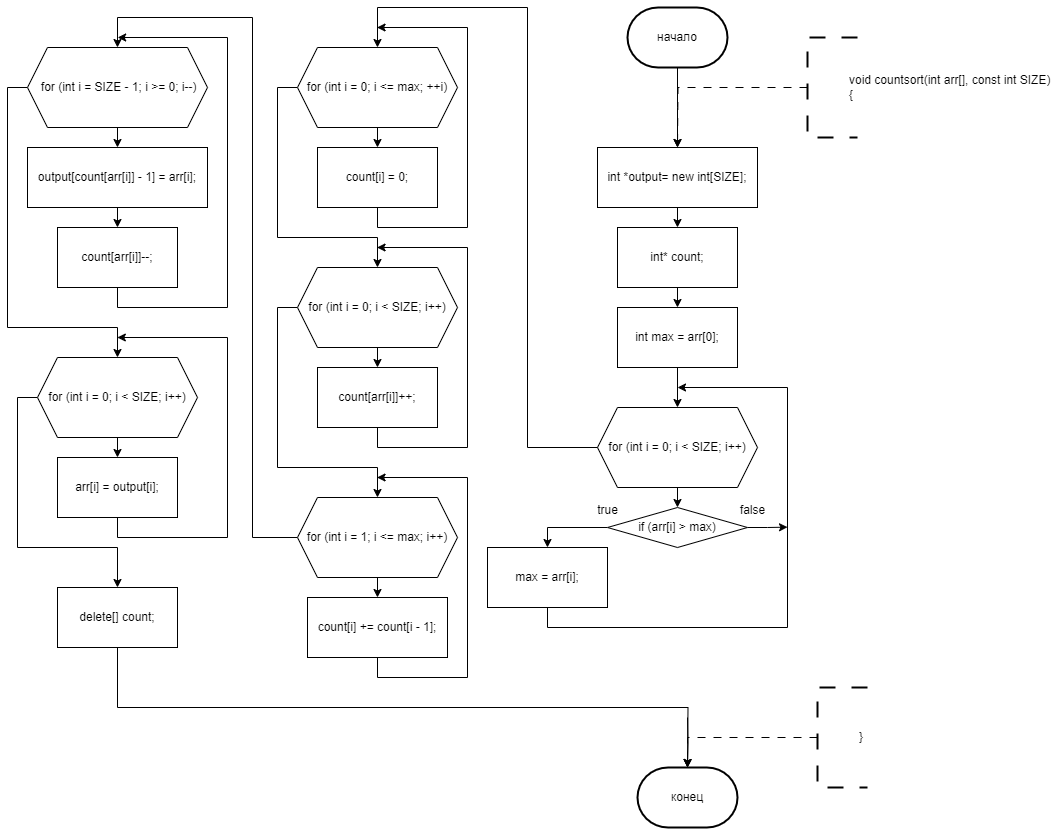

The diagram above was exported from draw.io. Its source (the exported page's mxGraphModel, read from the mxfile embedded in the PNG):
<mxGraphModel dx="1945" dy="1257" grid="1" gridSize="10" guides="1" tooltips="1" connect="1" arrows="1" fold="1" page="1" pageScale="1" pageWidth="827" pageHeight="1169" math="0" shadow="0">
  <root>
    <mxCell id="0" />
    <mxCell id="1" parent="0" />
    <mxCell id="NoTfI0mhbps9817KM9Cf-117" style="edgeStyle=orthogonalEdgeStyle;rounded=0;orthogonalLoop=1;jettySize=auto;html=1;exitX=0.5;exitY=1;exitDx=0;exitDy=0;exitPerimeter=0;entryX=0.5;entryY=0;entryDx=0;entryDy=0;" parent="1" source="NoTfI0mhbps9817KM9Cf-113" edge="1">
      <mxGeometry relative="1" as="geometry">
        <mxPoint x="270" y="160" as="targetPoint" />
      </mxGeometry>
    </mxCell>
    <mxCell id="NoTfI0mhbps9817KM9Cf-113" value="начало" style="strokeWidth=2;html=1;shape=mxgraph.flowchart.terminator;whiteSpace=wrap;" parent="1" vertex="1">
      <mxGeometry x="220" y="20" width="100" height="60" as="geometry" />
    </mxCell>
    <mxCell id="NoTfI0mhbps9817KM9Cf-123" style="edgeStyle=orthogonalEdgeStyle;rounded=0;orthogonalLoop=1;jettySize=auto;html=1;exitX=0;exitY=0.5;exitDx=0;exitDy=0;exitPerimeter=0;dashed=1;dashPattern=8 8;entryX=0.5;entryY=0;entryDx=0;entryDy=0;" parent="1" source="NoTfI0mhbps9817KM9Cf-122" edge="1">
      <mxGeometry relative="1" as="geometry">
        <mxPoint x="270" y="160" as="targetPoint" />
      </mxGeometry>
    </mxCell>
    <mxCell id="NoTfI0mhbps9817KM9Cf-122" value="&lt;blockquote style=&quot;margin: 0 0 0 40px; border: none; padding: 0px;&quot;&gt;&lt;div&gt;void countsort(int arr[], const int SIZE)&lt;/div&gt;&lt;div&gt;{&lt;/div&gt;&lt;/blockquote&gt;" style="strokeWidth=2;html=1;shape=mxgraph.flowchart.annotation_1;align=left;pointerEvents=1;dashed=1;dashPattern=8 8;" parent="1" vertex="1">
      <mxGeometry x="400" y="50" width="50" height="100" as="geometry" />
    </mxCell>
    <mxCell id="NoTfI0mhbps9817KM9Cf-270" value="конец" style="strokeWidth=2;html=1;shape=mxgraph.flowchart.terminator;whiteSpace=wrap;" parent="1" vertex="1">
      <mxGeometry x="230" y="780" width="100" height="60" as="geometry" />
    </mxCell>
    <mxCell id="NoTfI0mhbps9817KM9Cf-271" style="edgeStyle=orthogonalEdgeStyle;rounded=0;orthogonalLoop=1;jettySize=auto;html=1;exitX=0.5;exitY=1;exitDx=0;exitDy=0;entryX=0.5;entryY=0;entryDx=0;entryDy=0;entryPerimeter=0;" parent="1" target="NoTfI0mhbps9817KM9Cf-270" edge="1">
      <mxGeometry relative="1" as="geometry">
        <mxPoint x="280" y="730" as="sourcePoint" />
      </mxGeometry>
    </mxCell>
    <mxCell id="NoTfI0mhbps9817KM9Cf-272" style="edgeStyle=orthogonalEdgeStyle;rounded=0;orthogonalLoop=1;jettySize=auto;html=1;exitX=0;exitY=0.5;exitDx=0;exitDy=0;exitPerimeter=0;dashed=1;dashPattern=8 8;entryX=0.5;entryY=0;entryDx=0;entryDy=0;" parent="1" source="NoTfI0mhbps9817KM9Cf-273" edge="1">
      <mxGeometry relative="1" as="geometry">
        <mxPoint x="280" y="780" as="targetPoint" />
        <Array as="points">
          <mxPoint x="410" y="750" />
          <mxPoint x="280" y="750" />
        </Array>
      </mxGeometry>
    </mxCell>
    <mxCell id="NoTfI0mhbps9817KM9Cf-273" value="&lt;blockquote style=&quot;margin: 0 0 0 40px; border: none; padding: 0px;&quot;&gt;}&lt;/blockquote&gt;" style="strokeWidth=2;html=1;shape=mxgraph.flowchart.annotation_1;align=left;pointerEvents=1;dashed=1;dashPattern=8 8;" parent="1" vertex="1">
      <mxGeometry x="410" y="700" width="50" height="100" as="geometry" />
    </mxCell>
    <mxCell id="-Kc3PhumVPWG2Q7VvMH2-134" style="edgeStyle=orthogonalEdgeStyle;rounded=0;orthogonalLoop=1;jettySize=auto;html=1;exitX=1;exitY=0.5;exitDx=0;exitDy=0;entryX=0.5;entryY=0;entryDx=0;entryDy=0;" edge="1" parent="1" target="-Kc3PhumVPWG2Q7VvMH2-133">
      <mxGeometry relative="1" as="geometry">
        <mxPoint x="350" y="560" as="sourcePoint" />
        <Array as="points">
          <mxPoint x="410" y="560" />
          <mxPoint x="410" y="220" />
          <mxPoint x="600" y="220" />
        </Array>
      </mxGeometry>
    </mxCell>
    <mxCell id="-Kc3PhumVPWG2Q7VvMH2-168" style="edgeStyle=orthogonalEdgeStyle;rounded=0;orthogonalLoop=1;jettySize=auto;html=1;exitX=0.5;exitY=1;exitDx=0;exitDy=0;entryX=0.5;entryY=0;entryDx=0;entryDy=0;" edge="1" parent="1" source="-Kc3PhumVPWG2Q7VvMH2-166" target="-Kc3PhumVPWG2Q7VvMH2-167">
      <mxGeometry relative="1" as="geometry" />
    </mxCell>
    <mxCell id="-Kc3PhumVPWG2Q7VvMH2-166" value="int *output= new int[SIZE];" style="rounded=0;whiteSpace=wrap;html=1;" vertex="1" parent="1">
      <mxGeometry x="190" y="160" width="160" height="60" as="geometry" />
    </mxCell>
    <mxCell id="-Kc3PhumVPWG2Q7VvMH2-170" style="edgeStyle=orthogonalEdgeStyle;rounded=0;orthogonalLoop=1;jettySize=auto;html=1;exitX=0.5;exitY=1;exitDx=0;exitDy=0;entryX=0.5;entryY=0;entryDx=0;entryDy=0;" edge="1" parent="1" source="-Kc3PhumVPWG2Q7VvMH2-167" target="-Kc3PhumVPWG2Q7VvMH2-169">
      <mxGeometry relative="1" as="geometry" />
    </mxCell>
    <mxCell id="-Kc3PhumVPWG2Q7VvMH2-167" value="int* count;" style="rounded=0;whiteSpace=wrap;html=1;" vertex="1" parent="1">
      <mxGeometry x="210" y="240" width="120" height="60" as="geometry" />
    </mxCell>
    <mxCell id="-Kc3PhumVPWG2Q7VvMH2-172" style="edgeStyle=orthogonalEdgeStyle;rounded=0;orthogonalLoop=1;jettySize=auto;html=1;exitX=0.5;exitY=1;exitDx=0;exitDy=0;entryX=0.5;entryY=0;entryDx=0;entryDy=0;" edge="1" parent="1" source="-Kc3PhumVPWG2Q7VvMH2-169" target="-Kc3PhumVPWG2Q7VvMH2-171">
      <mxGeometry relative="1" as="geometry" />
    </mxCell>
    <mxCell id="-Kc3PhumVPWG2Q7VvMH2-169" value="int max = arr[0];" style="rounded=0;whiteSpace=wrap;html=1;" vertex="1" parent="1">
      <mxGeometry x="210" y="320" width="120" height="60" as="geometry" />
    </mxCell>
    <mxCell id="-Kc3PhumVPWG2Q7VvMH2-174" style="edgeStyle=orthogonalEdgeStyle;rounded=0;orthogonalLoop=1;jettySize=auto;html=1;exitX=0.5;exitY=1;exitDx=0;exitDy=0;entryX=0.5;entryY=0;entryDx=0;entryDy=0;" edge="1" parent="1" source="-Kc3PhumVPWG2Q7VvMH2-171" target="-Kc3PhumVPWG2Q7VvMH2-173">
      <mxGeometry relative="1" as="geometry" />
    </mxCell>
    <mxCell id="-Kc3PhumVPWG2Q7VvMH2-171" value="for (int i = 0; i &lt; SIZE; i++)" style="shape=hexagon;perimeter=hexagonPerimeter2;whiteSpace=wrap;html=1;fixedSize=1;" vertex="1" parent="1">
      <mxGeometry x="190" y="420" width="160" height="80" as="geometry" />
    </mxCell>
    <mxCell id="-Kc3PhumVPWG2Q7VvMH2-176" style="edgeStyle=orthogonalEdgeStyle;rounded=0;orthogonalLoop=1;jettySize=auto;html=1;exitX=0;exitY=0.5;exitDx=0;exitDy=0;entryX=0.5;entryY=0;entryDx=0;entryDy=0;" edge="1" parent="1" source="-Kc3PhumVPWG2Q7VvMH2-173" target="-Kc3PhumVPWG2Q7VvMH2-175">
      <mxGeometry relative="1" as="geometry" />
    </mxCell>
    <mxCell id="-Kc3PhumVPWG2Q7VvMH2-184" style="edgeStyle=orthogonalEdgeStyle;rounded=0;orthogonalLoop=1;jettySize=auto;html=1;exitX=1;exitY=0.5;exitDx=0;exitDy=0;" edge="1" parent="1" source="-Kc3PhumVPWG2Q7VvMH2-173">
      <mxGeometry relative="1" as="geometry">
        <mxPoint x="379.9999999999999" y="539.6521739130435" as="targetPoint" />
      </mxGeometry>
    </mxCell>
    <mxCell id="-Kc3PhumVPWG2Q7VvMH2-173" value="if (arr[i] &gt; max)" style="rhombus;whiteSpace=wrap;html=1;" vertex="1" parent="1">
      <mxGeometry x="200" y="520" width="140" height="40" as="geometry" />
    </mxCell>
    <mxCell id="-Kc3PhumVPWG2Q7VvMH2-183" style="edgeStyle=orthogonalEdgeStyle;rounded=0;orthogonalLoop=1;jettySize=auto;html=1;exitX=0.5;exitY=1;exitDx=0;exitDy=0;" edge="1" parent="1" source="-Kc3PhumVPWG2Q7VvMH2-175">
      <mxGeometry relative="1" as="geometry">
        <mxPoint x="270" y="400" as="targetPoint" />
        <Array as="points">
          <mxPoint x="140" y="640" />
          <mxPoint x="380" y="640" />
          <mxPoint x="380" y="400" />
        </Array>
      </mxGeometry>
    </mxCell>
    <mxCell id="-Kc3PhumVPWG2Q7VvMH2-175" value="max = arr[i];" style="rounded=0;whiteSpace=wrap;html=1;" vertex="1" parent="1">
      <mxGeometry x="80" y="560" width="120" height="60" as="geometry" />
    </mxCell>
    <mxCell id="-Kc3PhumVPWG2Q7VvMH2-177" value="true" style="text;html=1;align=center;verticalAlign=middle;resizable=0;points=[];autosize=1;strokeColor=none;fillColor=none;" vertex="1" parent="1">
      <mxGeometry x="180" y="508" width="40" height="30" as="geometry" />
    </mxCell>
    <mxCell id="-Kc3PhumVPWG2Q7VvMH2-182" value="false" style="text;html=1;align=center;verticalAlign=middle;resizable=0;points=[];autosize=1;strokeColor=none;fillColor=none;" vertex="1" parent="1">
      <mxGeometry x="320" y="508" width="50" height="30" as="geometry" />
    </mxCell>
    <mxCell id="-Kc3PhumVPWG2Q7VvMH2-188" style="edgeStyle=orthogonalEdgeStyle;rounded=0;orthogonalLoop=1;jettySize=auto;html=1;exitX=0.5;exitY=1;exitDx=0;exitDy=0;entryX=0.5;entryY=0;entryDx=0;entryDy=0;" edge="1" parent="1" source="-Kc3PhumVPWG2Q7VvMH2-185">
      <mxGeometry relative="1" as="geometry">
        <mxPoint x="-30" y="160" as="targetPoint" />
      </mxGeometry>
    </mxCell>
    <mxCell id="-Kc3PhumVPWG2Q7VvMH2-199" style="edgeStyle=orthogonalEdgeStyle;rounded=0;orthogonalLoop=1;jettySize=auto;html=1;exitX=0;exitY=0.5;exitDx=0;exitDy=0;entryX=0.5;entryY=0;entryDx=0;entryDy=0;" edge="1" parent="1" source="-Kc3PhumVPWG2Q7VvMH2-185" target="-Kc3PhumVPWG2Q7VvMH2-192">
      <mxGeometry relative="1" as="geometry">
        <Array as="points">
          <mxPoint x="-130" y="100" />
          <mxPoint x="-130" y="250" />
          <mxPoint x="-30" y="250" />
        </Array>
      </mxGeometry>
    </mxCell>
    <mxCell id="-Kc3PhumVPWG2Q7VvMH2-185" value="for (int i = 0; i &lt;= max; ++i)" style="shape=hexagon;perimeter=hexagonPerimeter2;whiteSpace=wrap;html=1;fixedSize=1;" vertex="1" parent="1">
      <mxGeometry x="-110" y="60" width="160" height="80" as="geometry" />
    </mxCell>
    <mxCell id="-Kc3PhumVPWG2Q7VvMH2-186" style="edgeStyle=orthogonalEdgeStyle;rounded=0;orthogonalLoop=1;jettySize=auto;html=1;exitX=0;exitY=0.5;exitDx=0;exitDy=0;entryX=0.5;entryY=0;entryDx=0;entryDy=0;" edge="1" parent="1" source="-Kc3PhumVPWG2Q7VvMH2-171" target="-Kc3PhumVPWG2Q7VvMH2-185">
      <mxGeometry relative="1" as="geometry">
        <Array as="points">
          <mxPoint x="120" y="460" />
          <mxPoint x="120" y="20" />
          <mxPoint x="-30" y="20" />
        </Array>
      </mxGeometry>
    </mxCell>
    <mxCell id="-Kc3PhumVPWG2Q7VvMH2-189" style="edgeStyle=orthogonalEdgeStyle;rounded=0;orthogonalLoop=1;jettySize=auto;html=1;exitX=0.5;exitY=1;exitDx=0;exitDy=0;" edge="1" parent="1">
      <mxGeometry relative="1" as="geometry">
        <mxPoint x="-30.434782608695514" y="40" as="targetPoint" />
        <mxPoint x="-30" y="220" as="sourcePoint" />
        <Array as="points">
          <mxPoint x="-30" y="240" />
          <mxPoint x="60" y="240" />
          <mxPoint x="60" y="40" />
        </Array>
      </mxGeometry>
    </mxCell>
    <mxCell id="-Kc3PhumVPWG2Q7VvMH2-190" value="count[i] = 0;" style="shape=parallelogram;perimeter=parallelogramPerimeter;whiteSpace=wrap;html=1;fixedSize=1;" vertex="1" parent="1">
      <mxGeometry x="-90" y="160" width="120" height="60" as="geometry" />
    </mxCell>
    <mxCell id="-Kc3PhumVPWG2Q7VvMH2-191" style="edgeStyle=orthogonalEdgeStyle;rounded=0;orthogonalLoop=1;jettySize=auto;html=1;exitX=0.5;exitY=1;exitDx=0;exitDy=0;entryX=0.5;entryY=0;entryDx=0;entryDy=0;" edge="1" parent="1" source="-Kc3PhumVPWG2Q7VvMH2-192">
      <mxGeometry relative="1" as="geometry">
        <mxPoint x="-30" y="380" as="targetPoint" />
      </mxGeometry>
    </mxCell>
    <mxCell id="-Kc3PhumVPWG2Q7VvMH2-200" style="edgeStyle=orthogonalEdgeStyle;rounded=0;orthogonalLoop=1;jettySize=auto;html=1;exitX=0;exitY=0.5;exitDx=0;exitDy=0;entryX=0.5;entryY=0;entryDx=0;entryDy=0;" edge="1" parent="1" source="-Kc3PhumVPWG2Q7VvMH2-192" target="-Kc3PhumVPWG2Q7VvMH2-196">
      <mxGeometry relative="1" as="geometry">
        <Array as="points">
          <mxPoint x="-130" y="320" />
          <mxPoint x="-130" y="480" />
          <mxPoint x="-30" y="480" />
        </Array>
      </mxGeometry>
    </mxCell>
    <mxCell id="-Kc3PhumVPWG2Q7VvMH2-192" value="&amp;nbsp;for (int i = 0; i &amp;lt; SIZE; i++)&amp;nbsp;" style="shape=hexagon;perimeter=hexagonPerimeter2;whiteSpace=wrap;html=1;fixedSize=1;" vertex="1" parent="1">
      <mxGeometry x="-110" y="280" width="160" height="80" as="geometry" />
    </mxCell>
    <mxCell id="-Kc3PhumVPWG2Q7VvMH2-193" style="edgeStyle=orthogonalEdgeStyle;rounded=0;orthogonalLoop=1;jettySize=auto;html=1;exitX=0.5;exitY=1;exitDx=0;exitDy=0;" edge="1" parent="1">
      <mxGeometry relative="1" as="geometry">
        <mxPoint x="-30.434782608695514" y="260" as="targetPoint" />
        <mxPoint x="-30" y="440" as="sourcePoint" />
        <Array as="points">
          <mxPoint x="-30" y="460" />
          <mxPoint x="60" y="460" />
          <mxPoint x="60" y="260" />
        </Array>
      </mxGeometry>
    </mxCell>
    <mxCell id="-Kc3PhumVPWG2Q7VvMH2-194" value="&amp;nbsp;count[arr[i]]++;" style="shape=parallelogram;perimeter=parallelogramPerimeter;whiteSpace=wrap;html=1;fixedSize=1;" vertex="1" parent="1">
      <mxGeometry x="-90" y="380" width="120" height="60" as="geometry" />
    </mxCell>
    <mxCell id="-Kc3PhumVPWG2Q7VvMH2-195" style="edgeStyle=orthogonalEdgeStyle;rounded=0;orthogonalLoop=1;jettySize=auto;html=1;exitX=0.5;exitY=1;exitDx=0;exitDy=0;entryX=0.5;entryY=0;entryDx=0;entryDy=0;" edge="1" parent="1" source="-Kc3PhumVPWG2Q7VvMH2-196">
      <mxGeometry relative="1" as="geometry">
        <mxPoint x="-30" y="610" as="targetPoint" />
      </mxGeometry>
    </mxCell>
    <mxCell id="-Kc3PhumVPWG2Q7VvMH2-205" style="edgeStyle=orthogonalEdgeStyle;rounded=0;orthogonalLoop=1;jettySize=auto;html=1;exitX=0;exitY=0.5;exitDx=0;exitDy=0;entryX=0.5;entryY=0;entryDx=0;entryDy=0;" edge="1" parent="1" source="-Kc3PhumVPWG2Q7VvMH2-196" target="-Kc3PhumVPWG2Q7VvMH2-204">
      <mxGeometry relative="1" as="geometry">
        <Array as="points">
          <mxPoint x="-155" y="550" />
          <mxPoint x="-155" y="30" />
          <mxPoint x="-290" y="30" />
        </Array>
      </mxGeometry>
    </mxCell>
    <mxCell id="-Kc3PhumVPWG2Q7VvMH2-196" value="for (int i = 1; i &amp;lt;= max; i++)" style="shape=hexagon;perimeter=hexagonPerimeter2;whiteSpace=wrap;html=1;fixedSize=1;" vertex="1" parent="1">
      <mxGeometry x="-110" y="510" width="160" height="80" as="geometry" />
    </mxCell>
    <mxCell id="-Kc3PhumVPWG2Q7VvMH2-197" style="edgeStyle=orthogonalEdgeStyle;rounded=0;orthogonalLoop=1;jettySize=auto;html=1;exitX=0.5;exitY=1;exitDx=0;exitDy=0;" edge="1" parent="1">
      <mxGeometry relative="1" as="geometry">
        <mxPoint x="-30.434782608695514" y="490" as="targetPoint" />
        <mxPoint x="-30" y="670" as="sourcePoint" />
        <Array as="points">
          <mxPoint x="-30" y="690" />
          <mxPoint x="60" y="690" />
          <mxPoint x="60" y="490" />
        </Array>
      </mxGeometry>
    </mxCell>
    <mxCell id="-Kc3PhumVPWG2Q7VvMH2-198" value="count[i] = 0;" style="shape=parallelogram;perimeter=parallelogramPerimeter;whiteSpace=wrap;html=1;fixedSize=1;" vertex="1" parent="1">
      <mxGeometry x="-90" y="610" width="120" height="60" as="geometry" />
    </mxCell>
    <mxCell id="-Kc3PhumVPWG2Q7VvMH2-201" value="&amp;nbsp;count[i] = 0;&amp;nbsp;" style="rounded=0;whiteSpace=wrap;html=1;" vertex="1" parent="1">
      <mxGeometry x="-90" y="160" width="120" height="60" as="geometry" />
    </mxCell>
    <mxCell id="-Kc3PhumVPWG2Q7VvMH2-202" value="count[arr[i]]++;" style="rounded=0;whiteSpace=wrap;html=1;" vertex="1" parent="1">
      <mxGeometry x="-90" y="380" width="120" height="60" as="geometry" />
    </mxCell>
    <mxCell id="-Kc3PhumVPWG2Q7VvMH2-203" value="count[i] += count[i - 1];" style="rounded=0;whiteSpace=wrap;html=1;" vertex="1" parent="1">
      <mxGeometry x="-100" y="610" width="140" height="60" as="geometry" />
    </mxCell>
    <mxCell id="-Kc3PhumVPWG2Q7VvMH2-208" style="edgeStyle=orthogonalEdgeStyle;rounded=0;orthogonalLoop=1;jettySize=auto;html=1;exitX=0.5;exitY=1;exitDx=0;exitDy=0;entryX=0.5;entryY=0;entryDx=0;entryDy=0;" edge="1" parent="1" source="-Kc3PhumVPWG2Q7VvMH2-204" target="-Kc3PhumVPWG2Q7VvMH2-207">
      <mxGeometry relative="1" as="geometry" />
    </mxCell>
    <mxCell id="-Kc3PhumVPWG2Q7VvMH2-212" style="edgeStyle=orthogonalEdgeStyle;rounded=0;orthogonalLoop=1;jettySize=auto;html=1;exitX=0;exitY=0.5;exitDx=0;exitDy=0;entryX=0.5;entryY=0;entryDx=0;entryDy=0;" edge="1" parent="1" source="-Kc3PhumVPWG2Q7VvMH2-204" target="-Kc3PhumVPWG2Q7VvMH2-211">
      <mxGeometry relative="1" as="geometry">
        <Array as="points">
          <mxPoint x="-400" y="100" />
          <mxPoint x="-400" y="340" />
          <mxPoint x="-290" y="340" />
        </Array>
      </mxGeometry>
    </mxCell>
    <mxCell id="-Kc3PhumVPWG2Q7VvMH2-204" value="&amp;nbsp;for (int i = SIZE - 1; i &amp;gt;= 0; i--)" style="shape=hexagon;perimeter=hexagonPerimeter2;whiteSpace=wrap;html=1;fixedSize=1;" vertex="1" parent="1">
      <mxGeometry x="-380" y="60" width="180" height="80" as="geometry" />
    </mxCell>
    <mxCell id="-Kc3PhumVPWG2Q7VvMH2-210" style="edgeStyle=orthogonalEdgeStyle;rounded=0;orthogonalLoop=1;jettySize=auto;html=1;exitX=0.5;exitY=1;exitDx=0;exitDy=0;" edge="1" parent="1" source="-Kc3PhumVPWG2Q7VvMH2-206">
      <mxGeometry relative="1" as="geometry">
        <mxPoint x="-289.8421052631579" y="50" as="targetPoint" />
        <Array as="points">
          <mxPoint x="-290" y="320" />
          <mxPoint x="-180" y="320" />
          <mxPoint x="-180" y="50" />
        </Array>
      </mxGeometry>
    </mxCell>
    <mxCell id="-Kc3PhumVPWG2Q7VvMH2-206" value="count[arr[i]]--;" style="rounded=0;whiteSpace=wrap;html=1;" vertex="1" parent="1">
      <mxGeometry x="-350" y="240" width="120" height="60" as="geometry" />
    </mxCell>
    <mxCell id="-Kc3PhumVPWG2Q7VvMH2-209" style="edgeStyle=orthogonalEdgeStyle;rounded=0;orthogonalLoop=1;jettySize=auto;html=1;exitX=0.5;exitY=1;exitDx=0;exitDy=0;entryX=0.5;entryY=0;entryDx=0;entryDy=0;" edge="1" parent="1" source="-Kc3PhumVPWG2Q7VvMH2-207" target="-Kc3PhumVPWG2Q7VvMH2-206">
      <mxGeometry relative="1" as="geometry" />
    </mxCell>
    <mxCell id="-Kc3PhumVPWG2Q7VvMH2-207" value="output[count[arr[i]] - 1] = arr[i];" style="rounded=0;whiteSpace=wrap;html=1;" vertex="1" parent="1">
      <mxGeometry x="-380" y="160" width="180" height="60" as="geometry" />
    </mxCell>
    <mxCell id="-Kc3PhumVPWG2Q7VvMH2-214" style="edgeStyle=orthogonalEdgeStyle;rounded=0;orthogonalLoop=1;jettySize=auto;html=1;exitX=0.5;exitY=1;exitDx=0;exitDy=0;entryX=0.5;entryY=0;entryDx=0;entryDy=0;" edge="1" parent="1" source="-Kc3PhumVPWG2Q7VvMH2-211" target="-Kc3PhumVPWG2Q7VvMH2-213">
      <mxGeometry relative="1" as="geometry" />
    </mxCell>
    <mxCell id="-Kc3PhumVPWG2Q7VvMH2-217" style="edgeStyle=orthogonalEdgeStyle;rounded=0;orthogonalLoop=1;jettySize=auto;html=1;exitX=0;exitY=0.5;exitDx=0;exitDy=0;entryX=0.5;entryY=0;entryDx=0;entryDy=0;" edge="1" parent="1" source="-Kc3PhumVPWG2Q7VvMH2-211" target="-Kc3PhumVPWG2Q7VvMH2-216">
      <mxGeometry relative="1" as="geometry">
        <Array as="points">
          <mxPoint x="-390" y="410" />
          <mxPoint x="-390" y="560" />
          <mxPoint x="-290" y="560" />
        </Array>
      </mxGeometry>
    </mxCell>
    <mxCell id="-Kc3PhumVPWG2Q7VvMH2-211" value="for (int i = 0; i &lt; SIZE; i++)" style="shape=hexagon;perimeter=hexagonPerimeter2;whiteSpace=wrap;html=1;fixedSize=1;" vertex="1" parent="1">
      <mxGeometry x="-370" y="370" width="160" height="80" as="geometry" />
    </mxCell>
    <mxCell id="-Kc3PhumVPWG2Q7VvMH2-215" style="edgeStyle=orthogonalEdgeStyle;rounded=0;orthogonalLoop=1;jettySize=auto;html=1;exitX=0.5;exitY=1;exitDx=0;exitDy=0;" edge="1" parent="1" source="-Kc3PhumVPWG2Q7VvMH2-213">
      <mxGeometry relative="1" as="geometry">
        <mxPoint x="-290.1666666666665" y="350" as="targetPoint" />
        <Array as="points">
          <mxPoint x="-290" y="550" />
          <mxPoint x="-180" y="550" />
          <mxPoint x="-180" y="350" />
        </Array>
      </mxGeometry>
    </mxCell>
    <mxCell id="-Kc3PhumVPWG2Q7VvMH2-213" value="arr[i] = output[i];" style="rounded=0;whiteSpace=wrap;html=1;" vertex="1" parent="1">
      <mxGeometry x="-350" y="470" width="120" height="60" as="geometry" />
    </mxCell>
    <mxCell id="-Kc3PhumVPWG2Q7VvMH2-218" style="edgeStyle=orthogonalEdgeStyle;rounded=0;orthogonalLoop=1;jettySize=auto;html=1;exitX=0.5;exitY=1;exitDx=0;exitDy=0;" edge="1" parent="1" source="-Kc3PhumVPWG2Q7VvMH2-216">
      <mxGeometry relative="1" as="geometry">
        <mxPoint x="280" y="780" as="targetPoint" />
      </mxGeometry>
    </mxCell>
    <mxCell id="-Kc3PhumVPWG2Q7VvMH2-216" value="delete[] count;" style="rounded=0;whiteSpace=wrap;html=1;" vertex="1" parent="1">
      <mxGeometry x="-350" y="600" width="120" height="60" as="geometry" />
    </mxCell>
  </root>
</mxGraphModel>